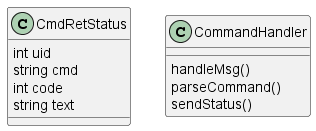

The diagram above was rendered by PlantUML. Its source (embedded in the PNG):
@startuml

class CmdRetStatus
{
  int uid
  string cmd
  int code
  string text
}

class CommandHandler
{
  handleMsg()
  parseCommand()
  sendStatus()
}


@enduml